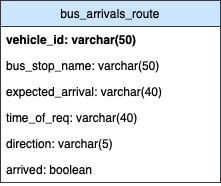

The diagram above was exported from draw.io. Its source (the exported page's mxGraphModel, read from the mxfile embedded in the PNG):
<mxGraphModel dx="725" dy="467" grid="1" gridSize="10" guides="1" tooltips="1" connect="1" arrows="1" fold="1" page="1" pageScale="1" pageWidth="827" pageHeight="1169" math="0" shadow="0">
  <root>
    <mxCell id="0" />
    <mxCell id="1" parent="0" />
    <mxCell id="2" value="bus_arrivals_route" style="swimlane;fontStyle=0;childLayout=stackLayout;horizontal=1;startSize=26;fillColor=#cce5ff;horizontalStack=0;resizeParent=1;resizeParentMax=0;resizeLast=0;collapsible=1;marginBottom=0;strokeColor=#36393d;" vertex="1" parent="1">
      <mxGeometry x="450" y="230" width="220" height="182" as="geometry" />
    </mxCell>
    <mxCell id="3" value="vehicle_id: varchar(50)" style="text;strokeColor=none;fillColor=none;align=left;verticalAlign=top;spacingLeft=4;spacingRight=4;overflow=hidden;rotatable=0;points=[[0,0.5],[1,0.5]];portConstraint=eastwest;fontStyle=1" vertex="1" parent="2">
      <mxGeometry y="26" width="220" height="26" as="geometry" />
    </mxCell>
    <mxCell id="4" value="bus_stop_name: varchar(50)" style="text;strokeColor=none;fillColor=none;align=left;verticalAlign=top;spacingLeft=4;spacingRight=4;overflow=hidden;rotatable=0;points=[[0,0.5],[1,0.5]];portConstraint=eastwest;" vertex="1" parent="2">
      <mxGeometry y="52" width="220" height="26" as="geometry" />
    </mxCell>
    <mxCell id="5" value="expected_arrival: varchar(40)" style="text;strokeColor=none;fillColor=none;align=left;verticalAlign=top;spacingLeft=4;spacingRight=4;overflow=hidden;rotatable=0;points=[[0,0.5],[1,0.5]];portConstraint=eastwest;" vertex="1" parent="2">
      <mxGeometry y="78" width="220" height="26" as="geometry" />
    </mxCell>
    <mxCell id="6" value="time_of_req: varchar(40)" style="text;strokeColor=none;fillColor=none;align=left;verticalAlign=top;spacingLeft=4;spacingRight=4;overflow=hidden;rotatable=0;points=[[0,0.5],[1,0.5]];portConstraint=eastwest;" vertex="1" parent="2">
      <mxGeometry y="104" width="220" height="26" as="geometry" />
    </mxCell>
    <mxCell id="7" value="direction: varchar(5)" style="text;strokeColor=none;fillColor=none;align=left;verticalAlign=top;spacingLeft=4;spacingRight=4;overflow=hidden;rotatable=0;points=[[0,0.5],[1,0.5]];portConstraint=eastwest;" vertex="1" parent="2">
      <mxGeometry y="130" width="220" height="26" as="geometry" />
    </mxCell>
    <mxCell id="8" value="arrived: boolean" style="text;strokeColor=none;fillColor=none;align=left;verticalAlign=top;spacingLeft=4;spacingRight=4;overflow=hidden;rotatable=0;points=[[0,0.5],[1,0.5]];portConstraint=eastwest;" vertex="1" parent="2">
      <mxGeometry y="156" width="220" height="26" as="geometry" />
    </mxCell>
  </root>
</mxGraphModel>